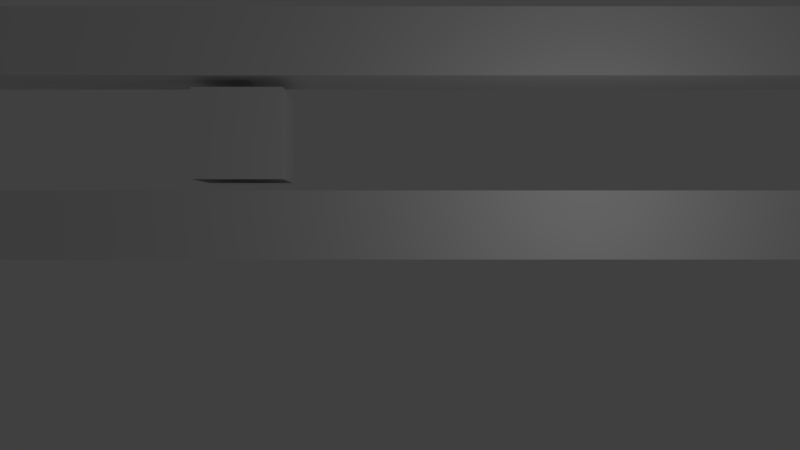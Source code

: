 # Source: ObjectMotionBlurTest.blend  (saved by Blender 2.67.1; exported with 4.5.12 LTS)
import bpy
from mathutils import Matrix  # noqa: F401  (used for matrix-valued properties, if any)

bpy.ops.wm.read_factory_settings(use_empty=True)
scene = bpy.context.scene
scene.name = 'Scene'

# ---- collections
col_collection_1 = bpy.data.collections.new('Collection 1'); scene.collection.children.link(col_collection_1)

# ---- materials (node trees are filled in below, after node groups)
mat_material = bpy.data.materials.new('Material')
mat_material.alpha_threshold = 0.0
mat_material.use_transparent_shadow = False
mat_material.roughness = 0.5
mat_material.line_color = (0.0, 0.0, 0.0, 1.0)

# ---- material node trees

# ---- world
world_world = bpy.data.worlds.new('World'); scene.world = world_world
world_world.color = (0.05088, 0.05088, 0.05088)
world_world.use_sun_shadow = False
world_world.sun_shadow_jitter_overblur = 0.0
world_world.cycles.sampling_method = 'MANUAL'
world_world.cycles.sample_map_resolution = 256

# ---- cameras
cam_camera = bpy.data.cameras.new('Camera')
cam_camera.clip_end = 100.0
cam_camera.lens = 35.0
cam_camera.sensor_width = 32.0
cam_camera.sensor_height = 18.0
cam_camera.ortho_scale = 7.314
cam_camera.dof.focus_distance = 0.0
cam_camera.dof.aperture_fstop = 128.0

# ---- lights
light_lamp = bpy.data.lights.new('Lamp', 'POINT')
light_lamp.transmission_factor = 0.0
light_lamp.cutoff_distance = 30.0
light_lamp.energy = 100.0
light_lamp.shadow_buffer_clip_start = 1.001
light_lamp.shadow_soft_size = 0.1
light_lamp.shadow_maximum_resolution = 0.006
light_lamp.use_absolute_resolution = True
light_lamp.cycles.use_multiple_importance_sampling = False

# ---- meshes
me_cube_003 = bpy.data.meshes.new('Cube.003')
me_cube_003.from_pydata([(-1.0, -1.0, -1.0), (-1.0, 1.0, -1.0), (1.0, 1.0, -1.0), (1.0, -1.0, -1.0), (-1.0, -1.0, 1.0), (-1.0, 1.0, 1.0), (1.0, 1.0, 1.0), (1.0, -1.0, 1.0)], [], [(4, 5, 1, 0), (5, 6, 2, 1), (6, 7, 3, 2), (7, 4, 0, 3), (0, 1, 2, 3), (7, 6, 5, 4)])
me_cube_003.use_remesh_preserve_volume = False
me_cube_003.use_remesh_preserve_attributes = False
me_cube_003.use_mirror_vertex_groups = False
me_cube_003.update()
me_cube_001 = bpy.data.meshes.new('Cube.001')
me_cube_001.from_pydata([(-1.0, -1.0, -1.0), (-1.0, 1.0, -1.0), (1.0, 1.0, -1.0), (1.0, -1.0, -1.0), (-1.0, -1.0, 1.0), (-1.0, 1.0, 1.0), (1.0, 1.0, 1.0), (1.0, -1.0, 1.0)], [], [(4, 5, 1, 0), (5, 6, 2, 1), (6, 7, 3, 2), (7, 4, 0, 3), (0, 1, 2, 3), (7, 6, 5, 4)])
me_cube_001.use_remesh_preserve_volume = False
me_cube_001.use_remesh_preserve_attributes = False
me_cube_001.use_mirror_vertex_groups = False
me_cube_001.update()
me_cube = bpy.data.meshes.new('Cube')
me_cube.from_pydata([(1.0, 1.0, -1.0), (1.0, -1.0, -1.0), (-1.0, -1.0, -1.0), (-1.0, 1.0, -1.0), (1.0, 1.0, 1.0), (1.0, -1.0, 1.0), (-1.0, -1.0, 1.0), (-1.0, 1.0, 1.0)], [], [(0, 1, 2, 3), (4, 7, 6, 5), (0, 4, 5, 1), (1, 5, 6, 2), (2, 6, 7, 3), (4, 0, 3, 7)])
me_cube.materials.append(mat_material)
me_cube.use_remesh_preserve_volume = False
me_cube.use_remesh_preserve_attributes = False
me_cube.use_mirror_vertex_groups = False
me_cube.update()

# ---- objects
ob_cube_002 = bpy.data.objects.new('Cube.002', me_cube_003)
ob_cube_001 = bpy.data.objects.new('Cube.001', me_cube_001)
ob_cube = bpy.data.objects.new('Cube', me_cube)
ob_lamp = bpy.data.objects.new('Lamp', light_lamp)
ob_camera = bpy.data.objects.new('Camera', cam_camera)

# ---- transforms, parenting, visibility, modifiers, constraints
ob_cube_002.location = (0.0, 4.0, 0.0)
ob_cube_002.scale = (10.0, 0.75, 1.0)
ob_cube_002.lineart.crease_threshold = 0.0
ob_cube_001.location = (0.0, 0.0, 0.0)
ob_cube_001.scale = (10.0, 0.75, 1.0)
ob_cube_001.lineart.crease_threshold = 0.0
ob_cube.location = (-3.548, 2.0, 0.0)
ob_cube.lock_rotations_4d = False
ob_cube.empty_display_type = 'ARROWS'
ob_cube.lineart.crease_threshold = 0.0
ob_lamp.location = (4.076, 1.005, 5.904)
ob_lamp.rotation_euler = (0.6503, 0.05522, 1.866)
ob_lamp.lock_rotations_4d = False
ob_lamp.empty_display_type = 'ARROWS'
ob_lamp.color = (0.0, 0.0, 0.0, 0.0)
ob_lamp.lineart.crease_threshold = 0.0
ob_camera.location = (0.0, 0.0, 20.0)
ob_camera.lock_rotations_4d = False
ob_camera.empty_display_type = 'ARROWS'
ob_camera.color = (0.0, 0.0, 0.0, 0.0)
ob_camera.display_type = 'WIRE'
ob_camera.lineart.crease_threshold = 0.0

# ---- collection membership
col_collection_1.objects.link(ob_cube_002)
col_collection_1.objects.link(ob_cube_001)
col_collection_1.objects.link(ob_cube)
col_collection_1.objects.link(ob_lamp)
col_collection_1.objects.link(ob_camera)

# ---- scene / render settings (as saved in the file)
scene.camera = ob_camera
scene.frame_start = 1; scene.frame_end = 20; scene.frame_set(8)
scene.render.engine = 'BLENDER_EEVEE_NEXT'
scene.render.image_settings.color_mode = 'RGB'
scene.render.image_settings.compression = 90
scene.render.resolution_percentage = 50
scene.render.dither_intensity = 0.0
scene.cycles.use_denoising = False
scene.cycles.samples = 10
scene.cycles.sampling_pattern = 'TABULATED_SOBOL'
scene.cycles.light_sampling_threshold = 0.0
scene.cycles.use_adaptive_sampling = False
scene.cycles.use_light_tree = False
scene.cycles.blur_glossy = 0.0
scene.cycles.volume_bounces = 1
scene.cycles.pixel_filter_type = 'GAUSSIAN'
scene.cycles.sample_clamp_indirect = 0.0
scene.view_settings.view_transform = 'Standard'
bpy.context.view_layer.update()
